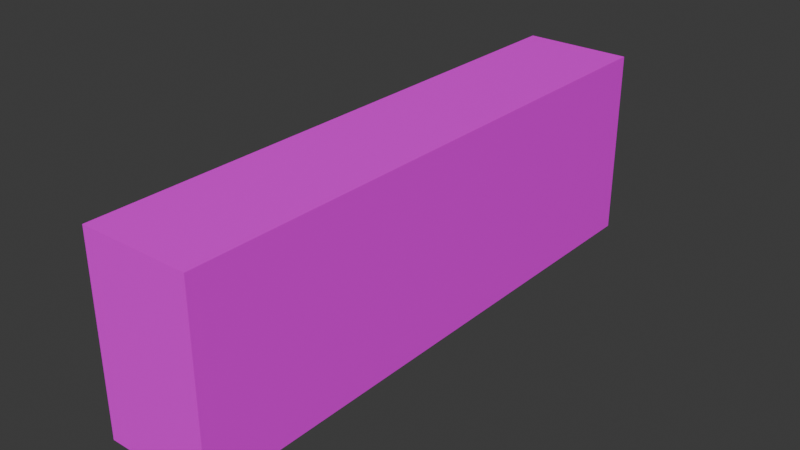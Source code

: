 # Source: BottleLiqourStack02.blend  (saved by Blender 4.2.66; exported with 4.5.12 LTS)
import bpy
from mathutils import Matrix  # noqa: F401  (used for matrix-valued properties, if any)

bpy.ops.wm.read_factory_settings(use_empty=True)
scene = bpy.context.scene
scene.name = 'Scene'

# ---- collections
col_collection = bpy.data.collections.new('Collection'); scene.collection.children.link(col_collection)

# ---- images (referenced by path relative to the original .blend; pixels are not part of the script)
import os
ASSET_DIR = os.environ.get("B2B_ASSET_DIR", "")  # directory of the original .blend (textures are referenced by path, not embedded)
HERE = os.path.dirname(os.path.abspath(__file__))  # packed textures are extracted next to this script under _unpacked/

def load_image(name, relpath, width, height, colorspace="sRGB"):
    """Load a texture the original file referenced (path relative to the .blend, or extracted next to this script)."""
    p = next((c for c in (os.path.join(HERE, relpath), os.path.join(ASSET_DIR, relpath)) if relpath and os.path.exists(c)), "")
    if p:
        img = bpy.data.images.load(p, check_existing=True)
        img.name = name
    else:  # same state as the original file: an image datablock whose file is absent (Cycles renders it pink)
        img = bpy.data.images.new(name, width, height)
        img.source = "FILE"
        img.filepath = "//" + (relpath or name)
    img.colorspace_settings.name = colorspace
    return img
img_glasbottle01_a_png_001 = load_image('GlasBottle01_a.png.001', 'GlasBottle01_a.png', 1024, 1024, 'sRGB')
img_glasbottle02top_a_png_001 = load_image('GlasBottle02Top_a.png.001', 'GlasBottle02Top_a.png', 1024, 1024, 'sRGB')

# ---- materials (node trees are filled in below, after node groups)
mat_primary = bpy.data.materials.new('Primary')
mat_primary.alpha_threshold = 0.0
mat_primary.use_transparent_shadow = False
mat_primary.roughness = 0.5
mat_primary.line_color = (0.0, 0.0, 0.0, 1.0)
mat_secondary = bpy.data.materials.new('Secondary')
mat_secondary.use_transparent_shadow = False

# ---- material node trees
mat_primary.use_nodes = True; mat_primary.node_tree.nodes.clear()
_N = mat_primary.node_tree.nodes; _L = mat_primary.node_tree.links
n0 = _N.new('ShaderNodeOutputMaterial'); n0.name = 'Material Output'; n0.location = (300, 300)
n1 = _N.new('ShaderNodeBsdfPrincipled'); n1.name = 'Principled BSDF'; n1.location = (10, 300)
n1.inputs[3].default_value = 1.45
n2 = _N.new('ShaderNodeTexImage'); n2.name = 'Image Texture'; n2.location = (-280, 280)
n2.image = img_glasbottle01_a_png_001
n2.interpolation = 'Closest'
_L.new(n1.outputs[0], n0.inputs[0])
_L.new(n2.outputs[0], n1.inputs[0])
n0.is_active_output = True
mat_secondary.use_nodes = True; mat_secondary.node_tree.nodes.clear()
_N = mat_secondary.node_tree.nodes; _L = mat_secondary.node_tree.links
n0 = _N.new('ShaderNodeBsdfPrincipled'); n0.name = 'Principled BSDF'; n0.location = (10, 300)
n0.inputs[3].default_value = 1.45
n0.inputs[13].default_value = 0.25
n1 = _N.new('ShaderNodeOutputMaterial'); n1.name = 'Material Output'; n1.location = (300, 300)
n2 = _N.new('ShaderNodeTexImage'); n2.name = 'Image Texture'; n2.location = (-280, 280)
n2.image = img_glasbottle02top_a_png_001
n2.interpolation = 'Closest'
_L.new(n0.outputs[0], n1.inputs[0])
_L.new(n2.outputs[0], n0.inputs[0])
n1.is_active_output = True

# ---- world
world_world = bpy.data.worlds.new('World'); scene.world = world_world
world_world.use_nodes = True; world_world.node_tree.nodes.clear()
_N = world_world.node_tree.nodes; _L = world_world.node_tree.links
n0 = _N.new('ShaderNodeOutputWorld'); n0.name = 'World Output'; n0.location = (300, 300)
n1 = _N.new('ShaderNodeBackground'); n1.name = 'Background'; n1.location = (10, 300)
n1.inputs[0].default_value = (0.05088, 0.05088, 0.05088, 1.0)
_L.new(n1.outputs[0], n0.inputs[0])
n0.is_active_output = True
world_world.color = (0.05088, 0.05088, 0.05088)
world_world.use_sun_shadow = False
world_world.sun_shadow_jitter_overblur = 0.0

# ---- meshes
me_cube = bpy.data.meshes.new('Cube')
me_cube.from_pydata([(0.1437, 0.75, 0.5), (0.1437, 0.75, 0.0), (0.1437, -0.75, 0.5), (0.1437, -0.75, 0.0), (-0.1437, 0.75, 0.5), (-0.1437, 0.75, 0.0), (-0.1437, -0.75, 0.5), (-0.1437, -0.75, 0.0)], [], [(0, 4, 6, 2), (3, 2, 6, 7), (7, 6, 4, 5), (1, 0, 2, 3), (5, 4, 0, 1)])
me_cube.polygons.foreach_set('material_index', [1, 0, 0, 0, 0])
_uv = me_cube.uv_layers.new(name='UVMap')
_uv.uv.foreach_set('vector', [0.0, -4.0, 2.0, -4.0, 2.0, 5.0, 0.0, 5.0, 1.0, 0.0, 1.0, 0.5, -1.0, 0.5, -1.0, 0.0, -4.0, 0.0, -4.0, 0.5, 5.0, 0.5, 5.0, 0.0, -4.0, 0.0, -4.0, 0.5, 5.0, 0.5, 5.0, 0.0, -1.0, 0.0, -1.0, 0.5, 1.0, 0.5, 1.0, 0.0])
me_cube.materials.append(mat_primary)
me_cube.materials.append(mat_secondary)
me_cube.use_mirror_vertex_groups = False
me_cube.update()

# ---- objects
ob_bottleliqourstack02 = bpy.data.objects.new('BottleLiqourStack02', me_cube)

# ---- transforms, parenting, visibility, modifiers, constraints
ob_bottleliqourstack02.location = (0.0, 0.0, 0.0)
ob_bottleliqourstack02.lock_rotations_4d = False
ob_bottleliqourstack02.empty_display_type = 'ARROWS'
ob_bottleliqourstack02.lineart.crease_threshold = 0.0

# ---- collection membership
col_collection.objects.link(ob_bottleliqourstack02)

# ---- scene / render settings (as saved in the file)
scene.frame_start = 1; scene.frame_end = 250; scene.frame_set(1)
scene.render.engine = 'BLENDER_EEVEE_NEXT'
scene.cycles.sampling_pattern = 'TABULATED_SOBOL'
bpy.context.view_layer.update()

# ---- added for rendering (the .blend has no active camera and no usable light): camera, sun
cam_auto = bpy.data.cameras.new('AutoCamera')
cam_auto.lens = 50.0
cam_auto.sensor_width = 36.0
cam_auto.clip_end = 1000.0
ob_auto_camera = bpy.data.objects.new('AutoCamera', cam_auto)
scene.collection.objects.link(ob_auto_camera)
ob_auto_camera.location = (1.4869, -1.78427, 1.43952)
ob_auto_camera.rotation_euler = (1.09748, -7.21219e-08, 0.694738)
scene.camera = ob_auto_camera
light_auto_sun = bpy.data.lights.new('AutoSun', 'SUN')
light_auto_sun.energy = 3.0
light_auto_sun.angle = 0.0523599
ob_auto_sun = bpy.data.objects.new('AutoSun', light_auto_sun)
scene.collection.objects.link(ob_auto_sun)
ob_auto_sun.rotation_euler = (0.872665, 0.174533, 0.523599)
bpy.context.view_layer.update()
